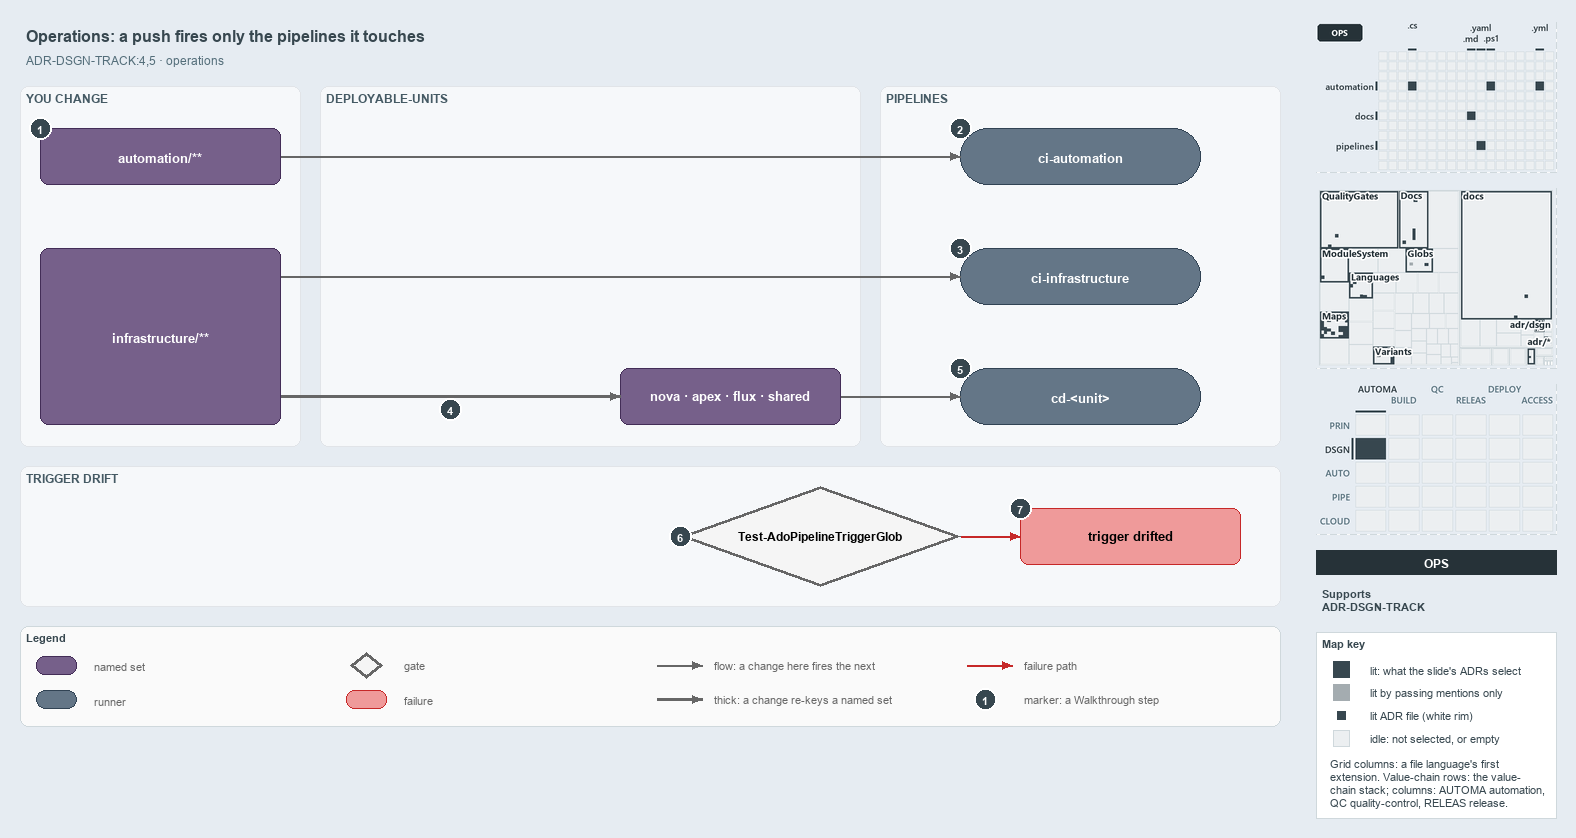

The diagram above was exported from draw.io. Its source (the exported page's mxGraphModel, read from the mxfile embedded in the PNG):
<mxGraphModel dx="1024" dy="768" grid="0" gridSize="10" guides="1" tooltips="1" connect="1" arrows="1" fold="1" page="1" pageScale="1" pageWidth="1572" pageHeight="740" background="#E6ECF2" math="0" shadow="0">
  <root>
    <mxCell id="0" />
    <mxCell id="1" parent="0" />
    <mxCell id="title" value="Operations: a push fires only the pipelines it touches" style="text;html=1;align=left;verticalAlign=middle;fontSize=16;fontStyle=1;fontColor=#37474F;" vertex="1" parent="1">
      <mxGeometry x="20" y="14" width="1260" height="30" as="geometry" />
    </mxCell>
    <mxCell id="subtitle" value="ADR-DSGN-TRACK:4,5 · operations" style="text;html=1;align=left;verticalAlign=middle;fontSize=12;fontColor=#546E7A;" vertex="1" parent="1">
      <mxGeometry x="20" y="44" width="1240" height="20" as="geometry" />
    </mxCell>
    <mxCell id="band-change" value="YOU CHANGE" style="rounded=1;html=1;arcSize=3;fillColor=#F6F8FA;strokeColor=#E1E4E8;verticalAlign=top;align=left;spacingLeft=8;fontStyle=1;fontSize=12;fontColor=#455A64;" vertex="1" parent="1">
      <mxGeometry x="20" y="80" width="280" height="360" as="geometry" />
    </mxCell>
    <mxCell id="band-units" value="DEPLOYABLE-UNITS" style="rounded=1;html=1;arcSize=3;fillColor=#F6F8FA;strokeColor=#E1E4E8;verticalAlign=top;align=left;spacingLeft=8;fontStyle=1;fontSize=12;fontColor=#455A64;" vertex="1" parent="1">
      <mxGeometry x="320" y="80" width="540" height="360" as="geometry" />
    </mxCell>
    <mxCell id="band-pipelines" value="PIPELINES" style="rounded=1;html=1;arcSize=3;fillColor=#F6F8FA;strokeColor=#E1E4E8;verticalAlign=top;align=left;spacingLeft=8;fontStyle=1;fontSize=12;fontColor=#455A64;" vertex="1" parent="1">
      <mxGeometry x="880" y="80" width="400" height="360" as="geometry" />
    </mxCell>
    <mxCell id="band-drift" value="TRIGGER DRIFT" style="rounded=1;html=1;arcSize=3;fillColor=#F6F8FA;strokeColor=#E1E4E8;verticalAlign=top;align=left;spacingLeft=8;fontStyle=1;fontSize=12;fontColor=#455A64;" vertex="1" parent="1">
      <mxGeometry x="20" y="460" width="1260" height="140" as="geometry" />
    </mxCell>
    <mxCell id="s-automation" value="&lt;b&gt;automation/**&lt;/b&gt;" style="rounded=1;whiteSpace=wrap;html=1;arcSize=20;fillColor=#76608a;strokeColor=#432d57;fontSize=13;fontColor=#FFFFFF;" vertex="1" parent="1">
      <mxGeometry x="40" y="122" width="240" height="56" as="geometry" />
    </mxCell>
    <mxCell id="s-infrastructure" value="&lt;b&gt;infrastructure/**&lt;/b&gt;" style="rounded=1;whiteSpace=wrap;html=1;arcSize=20;fillColor=#76608a;strokeColor=#432d57;fontSize=13;fontColor=#FFFFFF;" vertex="1" parent="1">
      <mxGeometry x="40" y="242" width="240" height="176" as="geometry" />
    </mxCell>
    <mxCell id="s-units" value="&lt;b&gt;nova · apex · flux · shared&lt;/b&gt;" style="rounded=1;whiteSpace=wrap;html=1;arcSize=20;fillColor=#76608a;strokeColor=#432d57;fontSize=13;fontColor=#FFFFFF;" vertex="1" parent="1">
      <mxGeometry x="620" y="362" width="220" height="56" as="geometry" />
    </mxCell>
    <mxCell id="r-ci-automation" value="&lt;b&gt;ci-automation&lt;/b&gt;" style="rounded=1;arcSize=50;whiteSpace=wrap;html=1;fillColor=#647687;strokeColor=#314354;fontSize=13;fontColor=#FFFFFF;" vertex="1" parent="1">
      <mxGeometry x="960" y="122" width="240" height="56" as="geometry" />
    </mxCell>
    <mxCell id="r-ci-infrastructure" value="&lt;b&gt;ci-infrastructure&lt;/b&gt;" style="rounded=1;arcSize=50;whiteSpace=wrap;html=1;fillColor=#647687;strokeColor=#314354;fontSize=13;fontColor=#FFFFFF;" vertex="1" parent="1">
      <mxGeometry x="960" y="242" width="240" height="56" as="geometry" />
    </mxCell>
    <mxCell id="r-cd-unit" value="&lt;b&gt;cd-&amp;lt;unit&amp;gt;&lt;/b&gt;" style="rounded=1;arcSize=50;whiteSpace=wrap;html=1;fillColor=#647687;strokeColor=#314354;fontSize=13;fontColor=#FFFFFF;" vertex="1" parent="1">
      <mxGeometry x="960" y="362" width="240" height="56" as="geometry" />
    </mxCell>
    <mxCell id="g-drift" value="&lt;b&gt;Test-AdoPipelineTriggerGlob&lt;/b&gt;" style="rhombus;whiteSpace=wrap;html=1;fillColor=#f5f5f5;strokeColor=#666666;strokeWidth=3;fontSize=12;" vertex="1" parent="1">
      <mxGeometry x="680" y="480" width="280" height="100" as="geometry" />
    </mxCell>
    <mxCell id="x-drifted" value="&lt;b&gt;trigger drifted&lt;/b&gt;" style="rounded=1;whiteSpace=wrap;html=1;arcSize=20;fillColor=#EF9A9A;strokeColor=#C62828;fontSize=13;" vertex="1" parent="1">
      <mxGeometry x="1020" y="502" width="220" height="56" as="geometry" />
    </mxCell>
    <mxCell id="p-edge-automation-ci-a" value="" style="text;html=1;strokeColor=none;fillColor=none;" vertex="1" parent="1">
      <mxGeometry x="280" y="150" width="1" height="1" as="geometry" />
    </mxCell>
    <mxCell id="p-edge-automation-ci-b" value="" style="text;html=1;strokeColor=none;fillColor=none;" vertex="1" parent="1">
      <mxGeometry x="960" y="150" width="1" height="1" as="geometry" />
    </mxCell>
    <mxCell id="edge-automation-ci" value="" style="edgeStyle=orthogonalEdgeStyle;rounded=1;html=1;fontSize=11;endArrow=block;strokeColor=#666666;" edge="1" parent="1" source="p-edge-automation-ci-a" target="p-edge-automation-ci-b">
      <mxGeometry relative="1" as="geometry" />
    </mxCell>
    <mxCell id="p-edge-infrastructure-ci-a" value="" style="text;html=1;strokeColor=none;fillColor=none;" vertex="1" parent="1">
      <mxGeometry x="280" y="270" width="1" height="1" as="geometry" />
    </mxCell>
    <mxCell id="p-edge-infrastructure-ci-b" value="" style="text;html=1;strokeColor=none;fillColor=none;" vertex="1" parent="1">
      <mxGeometry x="960" y="270" width="1" height="1" as="geometry" />
    </mxCell>
    <mxCell id="edge-infrastructure-ci" value="" style="edgeStyle=orthogonalEdgeStyle;rounded=1;html=1;fontSize=11;endArrow=block;strokeColor=#666666;" edge="1" parent="1" source="p-edge-infrastructure-ci-a" target="p-edge-infrastructure-ci-b">
      <mxGeometry relative="1" as="geometry" />
    </mxCell>
    <mxCell id="p-edge-infrastructure-units-a" value="" style="text;html=1;strokeColor=none;fillColor=none;" vertex="1" parent="1">
      <mxGeometry x="280" y="390" width="1" height="1" as="geometry" />
    </mxCell>
    <mxCell id="p-edge-infrastructure-units-b" value="" style="text;html=1;strokeColor=none;fillColor=none;" vertex="1" parent="1">
      <mxGeometry x="620" y="390" width="1" height="1" as="geometry" />
    </mxCell>
    <mxCell id="edge-infrastructure-units" value="" style="edgeStyle=orthogonalEdgeStyle;rounded=1;html=1;fontSize=11;endArrow=block;strokeColor=#666666;strokeWidth=2.5;" edge="1" parent="1" source="p-edge-infrastructure-units-a" target="p-edge-infrastructure-units-b">
      <mxGeometry relative="1" as="geometry" />
    </mxCell>
    <mxCell id="p-edge-units-cd-a" value="" style="text;html=1;strokeColor=none;fillColor=none;" vertex="1" parent="1">
      <mxGeometry x="840" y="390" width="1" height="1" as="geometry" />
    </mxCell>
    <mxCell id="p-edge-units-cd-b" value="" style="text;html=1;strokeColor=none;fillColor=none;" vertex="1" parent="1">
      <mxGeometry x="960" y="390" width="1" height="1" as="geometry" />
    </mxCell>
    <mxCell id="edge-units-cd" value="" style="edgeStyle=orthogonalEdgeStyle;rounded=1;html=1;fontSize=11;endArrow=block;strokeColor=#666666;" edge="1" parent="1" source="p-edge-units-cd-a" target="p-edge-units-cd-b">
      <mxGeometry relative="1" as="geometry" />
    </mxCell>
    <mxCell id="p-edge-drift-fail-a" value="" style="text;html=1;strokeColor=none;fillColor=none;" vertex="1" parent="1">
      <mxGeometry x="960" y="530" width="1" height="1" as="geometry" />
    </mxCell>
    <mxCell id="p-edge-drift-fail-b" value="" style="text;html=1;strokeColor=none;fillColor=none;" vertex="1" parent="1">
      <mxGeometry x="1020" y="530" width="1" height="1" as="geometry" />
    </mxCell>
    <mxCell id="edge-drift-fail" value="" style="edgeStyle=orthogonalEdgeStyle;rounded=1;html=1;fontSize=11;endArrow=block;strokeColor=#C62828;" edge="1" parent="1" source="p-edge-drift-fail-a" target="p-edge-drift-fail-b">
      <mxGeometry relative="1" as="geometry" />
    </mxCell>
    <mxCell id="mark-1" value="1" style="ellipse;html=1;fillColor=#37474F;strokeColor=#FFFFFF;strokeWidth=2;fontColor=#FFFFFF;fontStyle=1;fontSize=11;" vertex="1" parent="1">
      <mxGeometry x="29" y="111" width="22" height="22" as="geometry" />
    </mxCell>
    <mxCell id="mark-2" value="2" style="ellipse;html=1;fillColor=#37474F;strokeColor=#FFFFFF;strokeWidth=2;fontColor=#FFFFFF;fontStyle=1;fontSize=11;" vertex="1" parent="1">
      <mxGeometry x="949" y="111" width="22" height="22" as="geometry" />
    </mxCell>
    <mxCell id="mark-3" value="3" style="ellipse;html=1;fillColor=#37474F;strokeColor=#FFFFFF;strokeWidth=2;fontColor=#FFFFFF;fontStyle=1;fontSize=11;" vertex="1" parent="1">
      <mxGeometry x="949" y="231" width="22" height="22" as="geometry" />
    </mxCell>
    <mxCell id="mark-4" value="4" style="ellipse;html=1;fillColor=#37474F;strokeColor=#FFFFFF;strokeWidth=2;fontColor=#FFFFFF;fontStyle=1;fontSize=11;" vertex="1" parent="1">
      <mxGeometry x="439" y="392" width="22" height="22" as="geometry" />
    </mxCell>
    <mxCell id="mark-5" value="5" style="ellipse;html=1;fillColor=#37474F;strokeColor=#FFFFFF;strokeWidth=2;fontColor=#FFFFFF;fontStyle=1;fontSize=11;" vertex="1" parent="1">
      <mxGeometry x="949" y="351" width="22" height="22" as="geometry" />
    </mxCell>
    <mxCell id="mark-6" value="6" style="ellipse;html=1;fillColor=#37474F;strokeColor=#FFFFFF;strokeWidth=2;fontColor=#FFFFFF;fontStyle=1;fontSize=11;" vertex="1" parent="1">
      <mxGeometry x="669" y="519" width="22" height="22" as="geometry" />
    </mxCell>
    <mxCell id="mark-7" value="7" style="ellipse;html=1;fillColor=#37474F;strokeColor=#FFFFFF;strokeWidth=2;fontColor=#FFFFFF;fontStyle=1;fontSize=11;" vertex="1" parent="1">
      <mxGeometry x="1009" y="491" width="22" height="22" as="geometry" />
    </mxCell>
    <mxCell id="legend" value="&lt;b&gt;Legend&lt;/b&gt;" style="rounded=1;whiteSpace=wrap;html=1;arcSize=6;fillColor=#FAFAFA;strokeColor=#CFD8DC;align=left;verticalAlign=top;spacing=8;fontSize=11;fontColor=#37474F;" vertex="1" parent="1">
      <mxGeometry x="20" y="620" width="1260" height="100" as="geometry" />
    </mxCell>
    <mxCell id="legend-1" value="" style="rounded=1;whiteSpace=wrap;html=1;arcSize=20;fillColor=#76608a;strokeColor=#432d57;fontColor=#FFFFFF;" vertex="1" parent="1">
      <mxGeometry x="36" y="650" width="40" height="18" as="geometry" />
    </mxCell>
    <mxCell id="legend-1-text" value="named set" style="text;html=1;align=left;verticalAlign=middle;fontSize=11;fontColor=#666666;" vertex="1" parent="1">
      <mxGeometry x="88" y="649" width="250" height="20" as="geometry" />
    </mxCell>
    <mxCell id="legend-2" value="" style="rounded=1;arcSize=50;whiteSpace=wrap;html=1;fillColor=#647687;strokeColor=#314354;fontColor=#FFFFFF;" vertex="1" parent="1">
      <mxGeometry x="36" y="684" width="40" height="18" as="geometry" />
    </mxCell>
    <mxCell id="legend-2-text" value="runner" style="text;html=1;align=left;verticalAlign=middle;fontSize=11;fontColor=#666666;" vertex="1" parent="1">
      <mxGeometry x="88" y="683" width="250" height="20" as="geometry" />
    </mxCell>
    <mxCell id="legend-3" value="" style="rhombus;whiteSpace=wrap;html=1;fillColor=#f5f5f5;strokeColor=#666666;strokeWidth=3;" vertex="1" parent="1">
      <mxGeometry x="350" y="646" width="32" height="26" as="geometry" />
    </mxCell>
    <mxCell id="legend-3-text" value="gate" style="text;html=1;align=left;verticalAlign=middle;fontSize=11;fontColor=#666666;" vertex="1" parent="1">
      <mxGeometry x="398" y="649" width="250" height="20" as="geometry" />
    </mxCell>
    <mxCell id="legend-4" value="" style="rounded=1;whiteSpace=wrap;html=1;arcSize=20;fillColor=#EF9A9A;strokeColor=#C62828;" vertex="1" parent="1">
      <mxGeometry x="346" y="684" width="40" height="18" as="geometry" />
    </mxCell>
    <mxCell id="legend-4-text" value="failure" style="text;html=1;align=left;verticalAlign=middle;fontSize=11;fontColor=#666666;" vertex="1" parent="1">
      <mxGeometry x="398" y="683" width="250" height="20" as="geometry" />
    </mxCell>
    <mxCell id="p-legend-5-a" value="" style="text;html=1;strokeColor=none;fillColor=none;" vertex="1" parent="1">
      <mxGeometry x="656" y="659" width="1" height="1" as="geometry" />
    </mxCell>
    <mxCell id="p-legend-5-b" value="" style="text;html=1;strokeColor=none;fillColor=none;" vertex="1" parent="1">
      <mxGeometry x="702" y="659" width="1" height="1" as="geometry" />
    </mxCell>
    <mxCell id="legend-5" value="" style="edgeStyle=orthogonalEdgeStyle;rounded=1;html=1;fontSize=11;endArrow=block;strokeColor=#666666;" edge="1" parent="1" source="p-legend-5-a" target="p-legend-5-b">
      <mxGeometry relative="1" as="geometry" />
    </mxCell>
    <mxCell id="legend-5-text" value="flow: a change here fires the next" style="text;html=1;align=left;verticalAlign=middle;fontSize=11;fontColor=#666666;" vertex="1" parent="1">
      <mxGeometry x="708" y="649" width="250" height="20" as="geometry" />
    </mxCell>
    <mxCell id="p-legend-6-a" value="" style="text;html=1;strokeColor=none;fillColor=none;" vertex="1" parent="1">
      <mxGeometry x="656" y="693" width="1" height="1" as="geometry" />
    </mxCell>
    <mxCell id="p-legend-6-b" value="" style="text;html=1;strokeColor=none;fillColor=none;" vertex="1" parent="1">
      <mxGeometry x="702" y="693" width="1" height="1" as="geometry" />
    </mxCell>
    <mxCell id="legend-6" value="" style="edgeStyle=orthogonalEdgeStyle;rounded=1;html=1;fontSize=11;endArrow=block;strokeColor=#666666;strokeWidth=2.5;" edge="1" parent="1" source="p-legend-6-a" target="p-legend-6-b">
      <mxGeometry relative="1" as="geometry" />
    </mxCell>
    <mxCell id="legend-6-text" value="thick: a change re-keys a named set" style="text;html=1;align=left;verticalAlign=middle;fontSize=11;fontColor=#666666;" vertex="1" parent="1">
      <mxGeometry x="708" y="683" width="250" height="20" as="geometry" />
    </mxCell>
    <mxCell id="p-legend-7-a" value="" style="text;html=1;strokeColor=none;fillColor=none;" vertex="1" parent="1">
      <mxGeometry x="966" y="659" width="1" height="1" as="geometry" />
    </mxCell>
    <mxCell id="p-legend-7-b" value="" style="text;html=1;strokeColor=none;fillColor=none;" vertex="1" parent="1">
      <mxGeometry x="1012" y="659" width="1" height="1" as="geometry" />
    </mxCell>
    <mxCell id="legend-7" value="" style="edgeStyle=orthogonalEdgeStyle;rounded=1;html=1;fontSize=11;endArrow=block;strokeColor=#C62828;" edge="1" parent="1" source="p-legend-7-a" target="p-legend-7-b">
      <mxGeometry relative="1" as="geometry" />
    </mxCell>
    <mxCell id="legend-7-text" value="failure path" style="text;html=1;align=left;verticalAlign=middle;fontSize=11;fontColor=#666666;" vertex="1" parent="1">
      <mxGeometry x="1018" y="649" width="230" height="20" as="geometry" />
    </mxCell>
    <mxCell id="legend-8" value="1" style="ellipse;html=1;fillColor=#37474F;strokeColor=#FFFFFF;strokeWidth=2;fontColor=#FFFFFF;fontStyle=1;fontSize=11;" vertex="1" parent="1">
      <mxGeometry x="974" y="682" width="22" height="22" as="geometry" />
    </mxCell>
    <mxCell id="legend-8-text" value="marker: a Walkthrough step" style="text;html=1;align=left;verticalAlign=middle;fontSize=11;fontColor=#666666;" vertex="1" parent="1">
      <mxGeometry x="1018" y="683" width="230" height="20" as="geometry" />
    </mxCell>
    <mxCell id="minimap-grid" value="" style="shape=image;html=1;imageAspect=0;aspect=fixed;verticalLabelPosition=bottom;strokeColor=#CFD8DC;dashed=1;fillColor=#FAFAFA;image=data:image/png,(base64 omitted: 10396 chars);" vertex="1" parent="1">
      <mxGeometry x="1316" y="16" width="240" height="150" as="geometry" />
    </mxCell>
    <mxCell id="minimap-tree" value="" style="shape=image;html=1;imageAspect=0;aspect=fixed;verticalLabelPosition=bottom;strokeColor=#CFD8DC;dashed=1;fillColor=#FAFAFA;image=data:image/png,(base64 omitted: 28796 chars);" vertex="1" parent="1">
      <mxGeometry x="1316" y="182" width="240" height="180" as="geometry" />
    </mxCell>
    <mxCell id="minimap-chain" value="" style="shape=image;html=1;imageAspect=0;aspect=fixed;verticalLabelPosition=bottom;strokeColor=#CFD8DC;dashed=1;fillColor=#FAFAFA;image=data:image/png,(base64 omitted: 14172 chars);" vertex="1" parent="1">
      <mxGeometry x="1316" y="378" width="240" height="150" as="geometry" />
    </mxCell>
    <mxCell id="lens-badge" value="OPS" style="rounded=0;whiteSpace=wrap;html=1;align=center;verticalAlign=middle;fontSize=12;fontStyle=1;fontColor=#FFFFFF;fillColor=#263238;strokeColor=none;" vertex="1" parent="1">
      <mxGeometry x="1316" y="544" width="240" height="24" as="geometry" />
    </mxCell>
    <mxCell id="supports" value="&lt;b&gt;Supports&lt;/b&gt;&lt;br&gt;ADR-DSGN-TRACK" style="text;html=1;whiteSpace=wrap;align=left;verticalAlign=top;fontSize=11;fontColor=#37474F;" vertex="1" parent="1">
      <mxGeometry x="1316" y="576" width="240" height="38" as="geometry" />
    </mxCell>
    <mxCell id="mapkey" value="&lt;b&gt;Map key&lt;/b&gt;" style="rounded=0;whiteSpace=wrap;html=1;align=left;verticalAlign=top;fontSize=11;fontColor=#37474F;fillColor=#FFFFFF;strokeColor=#CFD8DC;spacingLeft=8;spacingTop=2;" vertex="1" parent="1">
      <mxGeometry x="1316" y="626" width="240" height="186" as="geometry" />
    </mxCell>
    <mxCell id="mapkey-lit" value="" style="rounded=0;html=1;fillColor=#37474F;strokeColor=#37474F;" vertex="1" parent="1">
      <mxGeometry x="1333.0" y="655.0" width="16" height="16" as="geometry" />
    </mxCell>
    <mxCell id="mapkey-lit-text" value="lit: what the slide's ADRs select" style="text;html=1;align=left;verticalAlign=middle;fontSize=11;fontColor=#37474F;" vertex="1" parent="1">
      <mxGeometry x="1364" y="653" width="184" height="20" as="geometry" />
    </mxCell>
    <mxCell id="mapkey-touched" value="" style="rounded=0;html=1;fillColor=#A4ACB0;strokeColor=#A4ACB0;" vertex="1" parent="1">
      <mxGeometry x="1333.0" y="678.0" width="16" height="16" as="geometry" />
    </mxCell>
    <mxCell id="mapkey-touched-text" value="lit by passing mentions only" style="text;html=1;align=left;verticalAlign=middle;fontSize=11;fontColor=#37474F;" vertex="1" parent="1">
      <mxGeometry x="1364" y="676" width="184" height="20" as="geometry" />
    </mxCell>
    <mxCell id="mapkey-adr" value="" style="rounded=0;html=1;fillColor=#37474F;strokeColor=#FFFFFF;strokeWidth=2;" vertex="1" parent="1">
      <mxGeometry x="1335.0" y="703.0" width="12" height="12" as="geometry" />
    </mxCell>
    <mxCell id="mapkey-adr-text" value="lit ADR file (white rim)" style="text;html=1;align=left;verticalAlign=middle;fontSize=11;fontColor=#37474F;" vertex="1" parent="1">
      <mxGeometry x="1364" y="699" width="184" height="20" as="geometry" />
    </mxCell>
    <mxCell id="mapkey-idle" value="" style="rounded=0;html=1;fillColor=#ECEFF1;strokeColor=#CFD8DC;" vertex="1" parent="1">
      <mxGeometry x="1333.0" y="724.0" width="16" height="16" as="geometry" />
    </mxCell>
    <mxCell id="mapkey-idle-text" value="idle: not selected, or empty" style="text;html=1;align=left;verticalAlign=middle;fontSize=11;fontColor=#37474F;" vertex="1" parent="1">
      <mxGeometry x="1364" y="722" width="184" height="20" as="geometry" />
    </mxCell>
    <mxCell id="mapkey-codes" value="Grid columns: a file language's first&lt;br&gt;extension. Value-chain rows: the value-&lt;br&gt;chain stack; columns: AUTOMA automation,&lt;br&gt;QC quality-control, RELEAS release." style="text;html=1;align=left;verticalAlign=top;whiteSpace=wrap;fontSize=11;fontColor=#37474F;" vertex="1" parent="1">
      <mxGeometry x="1324" y="746" width="224" height="60" as="geometry" />
    </mxCell>
  </root>
</mxGraphModel>